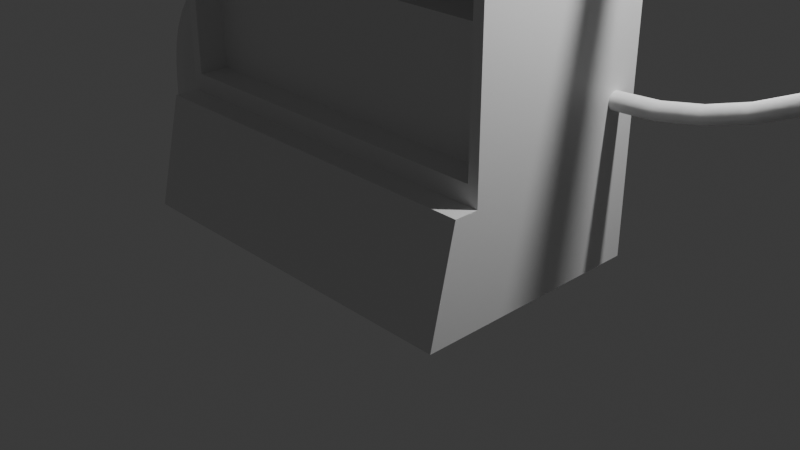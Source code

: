# Source: cannister_recharge_station_laser_Room.blend  (saved by Blender 4.2.66; exported with 4.5.12 LTS)
import bpy
from mathutils import Matrix  # noqa: F401  (used for matrix-valued properties, if any)

bpy.ops.wm.read_factory_settings(use_empty=True)
scene = bpy.context.scene
scene.name = 'Scene'

# ---- collections
col_collection = bpy.data.collections.new('Collection'); scene.collection.children.link(col_collection)

# ---- materials (node trees are filled in below, after node groups)
mat_material = bpy.data.materials.new('Material')
mat_material.alpha_threshold = 0.0
mat_material.use_transparent_shadow = False
mat_material.roughness = 0.5
mat_material.line_color = (0.0, 0.0, 0.0, 1.0)

# ---- material node trees
mat_material.use_nodes = True; mat_material.node_tree.nodes.clear()
_N = mat_material.node_tree.nodes; _L = mat_material.node_tree.links
n0 = _N.new('ShaderNodeOutputMaterial'); n0.name = 'Material Output'; n0.location = (300, 300)
n1 = _N.new('ShaderNodeBsdfPrincipled'); n1.name = 'Principled BSDF'; n1.location = (10, 300)
n1.inputs[3].default_value = 1.45
_L.new(n1.outputs[0], n0.inputs[0])
n0.is_active_output = True

# ---- world
world_world = bpy.data.worlds.new('World'); scene.world = world_world
world_world.use_nodes = True; world_world.node_tree.nodes.clear()
_N = world_world.node_tree.nodes; _L = world_world.node_tree.links
n0 = _N.new('ShaderNodeOutputWorld'); n0.name = 'World Output'; n0.location = (300, 300)
n1 = _N.new('ShaderNodeBackground'); n1.name = 'Background'; n1.location = (10, 300)
n1.inputs[0].default_value = (0.05088, 0.05088, 0.05088, 1.0)
_L.new(n1.outputs[0], n0.inputs[0])
n0.is_active_output = True
world_world.color = (0.05088, 0.05088, 0.05088)
world_world.sun_shadow_jitter_overblur = 0.0

# ---- cameras
cam_camera = bpy.data.cameras.new('Camera')
cam_camera.clip_end = 100.0
cam_camera.ortho_scale = 7.314

# ---- lights
light_light = bpy.data.lights.new('Light', 'POINT')
light_light.energy = 1000.0
light_light.shadow_soft_size = 0.1

# ---- meshes
me_cube = bpy.data.meshes.new('Cube')
me_cube.from_pydata([(1.0, 1.0, 1.0), (1.0, 1.0, -1.0), (1.0, -1.0, 1.0), (1.0, -1.0, -1.0), (-1.0, 1.0, 1.0), (-1.0, 1.0, -1.0), (-1.0, -1.0, 1.0), (-1.0, -1.0, -1.0), (1.0, 1.0, -0.6308), (-0.9442, -1.0, -0.5684), (0.9442, -1.0, -0.5684), (-1.0, 1.0, -0.6308), (-0.9442, -1.0, 0.4289), (1.0, 1.0, 0.4913), (0.9442, -1.0, 0.4289), (-1.0, 1.0, 0.4913), (1.0, -1.249, -0.6308), (1.0, -1.51, -1.0), (-1.0, -1.51, -1.0), (-1.0, -1.249, -0.6308), (1.0, -1.0, 0.4913), (1.0, -1.0, -0.6308), (-1.0, -1.0, -0.6308), (-1.0, -1.0, 0.4913), (0.8835, -0.6283, 0.4289), (0.9442, -0.6891, -0.5684), (-0.9442, -0.6891, -0.5684), (-0.8433, -0.5882, 0.4289), (0.0, 1.0, -1.0), (0.0, -1.0, 1.0), (0.0, -1.0, -1.0), (0.0, 1.0, 1.0), (0.0, 1.0, -0.6308), (0.0, -1.0, -0.6308), (0.0, 1.0, 0.4913), (0.0, -1.0, 0.4913), (0.0, -1.51, -1.0), (0.0, -1.249, -0.6308), (0.0, -1.0, -0.5684), (0.0, -1.0, 0.4289), (0.0, -0.6891, -0.5684), (0.0, -0.6891, 0.4289), (-0.04232, 1.0, -1.0), (-0.04232, -1.0, 1.0), (-0.04232, -1.0, -0.6308), (-0.04232, -1.0, 0.4913), (-0.04232, -1.249, -0.6308), (-0.03996, -1.0, -0.5684), (-0.03996, -1.0, 0.4289), (-0.03996, -0.6891, -0.5684), (-0.1409, -0.5882, 0.4289), (-0.04232, -1.0, -1.0), (-0.04232, 1.0, 1.0), (-0.04232, 1.0, -0.6308), (-0.04232, 1.0, 0.4913), (-0.04232, -1.51, -1.0), (0.04598, -1.0, -1.0), (0.04598, 1.0, 1.0), (0.04598, 1.0, -0.6308), (0.04598, 1.0, 0.4913), (0.04598, -1.51, -1.0), (0.04598, 1.0, -1.0), (0.04598, -1.0, 1.0), (0.04598, -1.0, -0.6308), (0.04598, -1.0, 0.4913), (0.04598, -1.249, -0.6308), (0.04341, -1.0, -0.5684), (0.04341, -1.0, 0.4289), (0.04341, -0.6891, -0.5684), (0.1042, -0.6283, 0.4289), (1.0, 1.0, -0.1913), (1.0, -1.0, -0.1913), (-1.0, 1.0, -0.1913), (-1.0, -1.0, -0.1913), (0.9442, -1.0, -0.1778), (-0.9442, -1.0, -0.1778), (0.9442, -0.6891, -0.1778), (-0.9442, -0.6891, -0.1778), (0.0, -0.6891, -0.1778), (0.0, 1.0, -0.1913), (-0.04232, 1.0, -0.1913), (-0.03996, -0.6891, -0.1778), (0.04341, -0.6891, -0.1778), (0.04598, 1.0, -0.1913), (1.0, 1.0, -0.2272), (1.0, -1.0, -0.2272), (-1.0, 1.0, -0.2272), (0.9442, -1.0, -0.2097), (0.9442, -0.6891, -0.2097), (0.0, -0.6891, -0.2097), (0.0, 1.0, -0.2272), (-0.04232, 1.0, -0.2272), (-0.03996, -0.6891, -0.2097), (0.04341, -0.6891, -0.2097), (0.04598, 1.0, -0.2272), (-1.0, -1.0, -0.2272), (-0.9442, -1.0, -0.2097), (-0.9442, -0.6891, -0.2097), (-0.9442, 0.2509, -0.1778), (-0.8433, 0.15, 0.4289), (-0.1409, 0.15, 0.4289), (0.8835, 0.1901, 0.4289), (0.1042, 0.1901, 0.4289), (0.9442, 0.2509, -0.1778), (-0.03996, 0.2509, -0.1778), (0.04341, 0.2509, -0.1778), (-0.03996, -0.6891, 0.4289), (-0.9442, -0.6891, 0.4289), (-0.03996, 0.2509, 0.4289), (-0.9442, 0.2509, 0.4289), (0.9442, -0.6891, 0.4289), (0.04341, -0.6891, 0.4289), (0.9442, 0.2509, 0.4289), (0.04341, 0.2509, 0.4289), (-0.1409, -0.5882, 0.4018), (-0.8433, -0.5882, 0.4018), (-0.1409, 0.15, 0.4018), (-0.8433, 0.15, 0.4018), (0.8835, -0.6283, 0.4058), (0.1042, -0.6283, 0.4058), (0.8835, 0.1901, 0.4058), (0.1042, 0.1901, 0.4058)], [], [(52, 4, 6, 43), (45, 43, 6, 23), (23, 6, 4, 15), (61, 1, 3, 56), (13, 0, 2, 20), (59, 57, 0, 13), (61, 58, 8, 1), (1, 8, 21, 3), (7, 22, 11, 5), (3, 21, 16, 17), (83, 59, 13, 70), (70, 13, 20, 71), (73, 23, 15, 72), (48, 12, 107, 106), (55, 46, 19, 18), (22, 7, 18, 19), (56, 3, 17, 60), (44, 22, 19, 46), (87, 10, 21, 85), (47, 9, 22, 44), (75, 12, 23, 73), (67, 14, 20, 64), (82, 76, 103, 105), (66, 10, 25, 68), (96, 9, 26, 97), (74, 14, 110, 76), (47, 38, 40, 49), (82, 111, 41, 78), (48, 39, 35, 45), (66, 38, 33, 63), (63, 33, 37, 65), (51, 30, 36, 55), (60, 65, 37, 36), (67, 39, 41, 111), (80, 54, 34, 79), (42, 53, 32, 28), (54, 52, 31, 34), (42, 28, 30, 51), (64, 62, 29, 35), (57, 31, 29, 62), (5, 42, 51, 7), (15, 4, 52, 54), (5, 11, 53, 42), (72, 15, 54, 80), (7, 51, 55, 18), (12, 48, 45, 23), (9, 47, 49, 26), (78, 41, 106, 81), (38, 47, 44, 33), (33, 44, 46, 37), (36, 37, 46, 55), (39, 48, 106, 41), (35, 29, 43, 45), (31, 52, 43, 29), (0, 57, 62, 2), (20, 2, 62, 64), (14, 67, 111, 110), (17, 16, 65, 60), (21, 63, 65, 16), (10, 66, 63, 21), (76, 110, 112, 103), (38, 66, 68, 40), (39, 67, 64, 35), (30, 56, 60, 36), (79, 34, 59, 83), (28, 32, 58, 61), (34, 31, 57, 59), (28, 61, 56, 30), (90, 79, 83, 94), (88, 76, 82, 93), (89, 78, 81, 92), (86, 72, 80, 91), (91, 80, 79, 90), (93, 82, 78, 89), (87, 74, 76, 88), (12, 75, 77, 107), (92, 81, 77, 97), (96, 75, 73, 95), (14, 74, 71, 20), (95, 73, 72, 86), (84, 70, 71, 85), (94, 83, 70, 84), (58, 94, 84, 8), (8, 84, 85, 21), (22, 95, 86, 11), (9, 96, 95, 22), (49, 92, 97, 26), (10, 87, 88, 25), (68, 93, 89, 40), (53, 91, 90, 32), (11, 86, 91, 53), (40, 89, 92, 49), (25, 88, 93, 68), (32, 90, 94, 58), (75, 96, 97, 77), (74, 87, 85, 71), (104, 108, 109, 98), (103, 112, 113, 105), (77, 81, 104, 98), (81, 106, 108, 104), (107, 77, 98, 109), (101, 24, 118, 120), (111, 82, 105, 113), (27, 99, 117, 115), (27, 50, 106, 107), (100, 99, 109, 108), (50, 100, 108, 106), (99, 27, 107, 109), (69, 24, 110, 111), (101, 102, 113, 112), (24, 101, 112, 110), (102, 69, 111, 113), (114, 115, 117, 116), (99, 100, 116, 117), (100, 50, 114, 116), (50, 27, 115, 114), (118, 119, 121, 120), (24, 69, 119, 118), (69, 102, 121, 119), (102, 101, 120, 121)])
_uv = me_cube.uv_layers.new(name='UVMap')
_uv.uv.foreach_set('vector', [0.7553, 0.5, 0.875, 0.5, 0.875, 0.75, 0.7553, 0.75, 0.5614, 0.8803, 0.625, 0.8803, 0.625, 1.0, 0.5614, 1.0, 0.5614, 0.0, 0.625, 0.0, 0.625, 0.25, 0.5614, 0.25, 0.2557, 0.5, 0.375, 0.5, 0.375, 0.75, 0.2557, 0.75, 0.5614, 0.5, 0.625, 0.5, 0.625, 0.75, 0.5614, 0.75, 0.5614, 0.3807, 0.625, 0.3807, 0.625, 0.5, 0.5614, 0.5, 0.375, 0.3807, 0.4212, 0.3807, 0.4212, 0.5, 0.375, 0.5, 0.375, 0.5, 0.4212, 0.5, 0.4212, 0.75, 0.375, 0.75, 0.375, 0.0, 0.4212, 0.0, 0.4212, 0.25, 0.375, 0.25, 0.375, 0.75, 0.4212, 0.75, 0.4212, 0.75, 0.375, 0.75, 0.4761, 0.3807, 0.5614, 0.3807, 0.5614, 0.5, 0.4761, 0.5, 0.4761, 0.5, 0.5614, 0.5, 0.5614, 0.75, 0.4761, 0.75, 0.4761, 0.0, 0.5614, 0.0, 0.5614, 0.25, 0.4761, 0.25, 0.5536, 0.88, 0.5536, 0.9922, 0.5536, 0.9922, 0.5536, 0.88, 0.375, 0.8803, 0.4212, 0.8803, 0.4212, 1.0, 0.375, 1.0, 0.4212, 0.0, 0.375, 0.0, 0.375, 0.0, 0.4212, 0.0, 0.2557, 0.75, 0.375, 0.75, 0.375, 0.75, 0.2557, 0.75, 0.4212, 0.8803, 0.4212, 1.0, 0.4212, 1.0, 0.4212, 0.8803, 0.4738, 0.7578, 0.429, 0.7578, 0.4212, 0.75, 0.4716, 0.75, 0.429, 0.88, 0.429, 0.9922, 0.4212, 1.0, 0.4212, 0.8803, 0.4778, 0.9922, 0.5536, 0.9922, 0.5614, 1.0, 0.4761, 1.0, 0.5536, 0.8696, 0.5536, 0.7578, 0.5614, 0.75, 0.5614, 0.8693, 0.4778, 0.8696, 0.4778, 0.7578, 0.4778, 0.7578, 0.4778, 0.8696, 0.429, 0.8696, 0.429, 0.7578, 0.429, 0.7578, 0.429, 0.8696, 0.4738, 0.9922, 0.429, 0.9922, 0.429, 0.9922, 0.4738, 0.9922, 0.4778, 0.7578, 0.5536, 0.7578, 0.5536, 0.7578, 0.4778, 0.7578, 0.429, 0.88, 0.429, 0.875, 0.429, 0.875, 0.429, 0.88, 0.4778, 0.8696, 0.5536, 0.8696, 0.5536, 0.875, 0.4778, 0.875, 0.5536, 0.88, 0.5536, 0.875, 0.5614, 0.875, 0.5614, 0.8803, 0.429, 0.8696, 0.429, 0.875, 0.4212, 0.875, 0.4212, 0.8693, 0.4212, 0.8693, 0.4212, 0.875, 0.4212, 0.875, 0.4212, 0.8693, 0.2447, 0.75, 0.25, 0.75, 0.25, 0.75, 0.2447, 0.75, 0.375, 0.8693, 0.4212, 0.8693, 0.4212, 0.875, 0.375, 0.875, 0.5536, 0.8696, 0.5536, 0.875, 0.5536, 0.875, 0.5536, 0.8696, 0.4761, 0.3697, 0.5614, 0.3697, 0.5614, 0.375, 0.4761, 0.375, 0.375, 0.3697, 0.4212, 0.3697, 0.4212, 0.375, 0.375, 0.375, 0.5614, 0.3697, 0.625, 0.3697, 0.625, 0.375, 0.5614, 0.375, 0.2447, 0.5, 0.25, 0.5, 0.25, 0.75, 0.2447, 0.75, 0.5614, 0.8693, 0.625, 0.8693, 0.625, 0.875, 0.5614, 0.875, 0.7443, 0.5, 0.75, 0.5, 0.75, 0.75, 0.7443, 0.75, 0.125, 0.5, 0.2447, 0.5, 0.2447, 0.75, 0.125, 0.75, 0.5614, 0.25, 0.625, 0.25, 0.625, 0.3697, 0.5614, 0.3697, 0.375, 0.25, 0.4212, 0.25, 0.4212, 0.3697, 0.375, 0.3697, 0.4761, 0.25, 0.5614, 0.25, 0.5614, 0.3697, 0.4761, 0.3697, 0.125, 0.75, 0.2447, 0.75, 0.2447, 0.75, 0.125, 0.75, 0.5536, 0.9922, 0.5536, 0.88, 0.5614, 0.8803, 0.5614, 1.0, 0.429, 0.9922, 0.429, 0.88, 0.429, 0.88, 0.429, 0.9922, 0.4778, 0.875, 0.5536, 0.875, 0.5536, 0.88, 0.4778, 0.88, 0.429, 0.875, 0.429, 0.88, 0.4212, 0.8803, 0.4212, 0.875, 0.4212, 0.875, 0.4212, 0.8803, 0.4212, 0.8803, 0.4212, 0.875, 0.375, 0.875, 0.4212, 0.875, 0.4212, 0.8803, 0.375, 0.8803, 0.5536, 0.875, 0.5536, 0.88, 0.5536, 0.88, 0.5536, 0.875, 0.5614, 0.875, 0.625, 0.875, 0.625, 0.8803, 0.5614, 0.8803, 0.75, 0.5, 0.7553, 0.5, 0.7553, 0.75, 0.75, 0.75, 0.625, 0.5, 0.7443, 0.5, 0.7443, 0.75, 0.625, 0.75, 0.5614, 0.75, 0.625, 0.75, 0.625, 0.8693, 0.5614, 0.8693, 0.5536, 0.7578, 0.5536, 0.8696, 0.5536, 0.8696, 0.5536, 0.7578, 0.375, 0.75, 0.4212, 0.75, 0.4212, 0.8693, 0.375, 0.8693, 0.4212, 0.75, 0.4212, 0.8693, 0.4212, 0.8693, 0.4212, 0.75, 0.429, 0.7578, 0.429, 0.8696, 0.4212, 0.8693, 0.4212, 0.75, 0.4778, 0.7578, 0.5536, 0.7578, 0.5536, 0.7578, 0.4778, 0.7578, 0.429, 0.875, 0.429, 0.8696, 0.429, 0.8696, 0.429, 0.875, 0.5536, 0.875, 0.5536, 0.8696, 0.5614, 0.8693, 0.5614, 0.875, 0.25, 0.75, 0.2557, 0.75, 0.2557, 0.75, 0.25, 0.75, 0.4761, 0.375, 0.5614, 0.375, 0.5614, 0.3807, 0.4761, 0.3807, 0.375, 0.375, 0.4212, 0.375, 0.4212, 0.3807, 0.375, 0.3807, 0.5614, 0.375, 0.625, 0.375, 0.625, 0.3807, 0.5614, 0.3807, 0.25, 0.5, 0.2557, 0.5, 0.2557, 0.75, 0.25, 0.75, 0.4716, 0.375, 0.4761, 0.375, 0.4761, 0.3807, 0.4716, 0.3807, 0.4738, 0.7578, 0.4778, 0.7578, 0.4778, 0.8696, 0.4738, 0.8696, 0.4738, 0.875, 0.4778, 0.875, 0.4778, 0.88, 0.4738, 0.88, 0.4716, 0.25, 0.4761, 0.25, 0.4761, 0.3697, 0.4716, 0.3697, 0.4716, 0.3697, 0.4761, 0.3697, 0.4761, 0.375, 0.4716, 0.375, 0.4738, 0.8696, 0.4778, 0.8696, 0.4778, 0.875, 0.4738, 0.875, 0.4738, 0.7578, 0.4778, 0.7578, 0.4778, 0.7578, 0.4738, 0.7578, 0.5536, 0.9922, 0.4778, 0.9922, 0.4778, 0.9922, 0.5536, 0.9922, 0.4738, 0.88, 0.4778, 0.88, 0.4778, 0.9922, 0.4738, 0.9922, 0.4738, 0.9922, 0.4778, 0.9922, 0.4761, 1.0, 0.4716, 1.0, 0.5536, 0.7578, 0.4778, 0.7578, 0.4761, 0.75, 0.5614, 0.75, 0.4716, 0.0, 0.4761, 0.0, 0.4761, 0.25, 0.4716, 0.25, 0.4716, 0.5, 0.4761, 0.5, 0.4761, 0.75, 0.4716, 0.75, 0.4716, 0.3807, 0.4761, 0.3807, 0.4761, 0.5, 0.4716, 0.5, 0.4212, 0.3807, 0.4716, 0.3807, 0.4716, 0.5, 0.4212, 0.5, 0.4212, 0.5, 0.4716, 0.5, 0.4716, 0.75, 0.4212, 0.75, 0.4212, 0.0, 0.4716, 0.0, 0.4716, 0.25, 0.4212, 0.25, 0.429, 0.9922, 0.4738, 0.9922, 0.4716, 1.0, 0.4212, 1.0, 0.429, 0.88, 0.4738, 0.88, 0.4738, 0.9922, 0.429, 0.9922, 0.429, 0.7578, 0.4738, 0.7578, 0.4738, 0.7578, 0.429, 0.7578, 0.429, 0.8696, 0.4738, 0.8696, 0.4738, 0.875, 0.429, 0.875, 0.4212, 0.3697, 0.4716, 0.3697, 0.4716, 0.375, 0.4212, 0.375, 0.4212, 0.25, 0.4716, 0.25, 0.4716, 0.3697, 0.4212, 0.3697, 0.429, 0.875, 0.4738, 0.875, 0.4738, 0.88, 0.429, 0.88, 0.429, 0.7578, 0.4738, 0.7578, 0.4738, 0.8696, 0.429, 0.8696, 0.4212, 0.375, 0.4716, 0.375, 0.4716, 0.3807, 0.4212, 0.3807, 0.4778, 0.9922, 0.4738, 0.9922, 0.4738, 0.9922, 0.4778, 0.9922, 0.4778, 0.7578, 0.4738, 0.7578, 0.4716, 0.75, 0.4761, 0.75, 0.4778, 0.88, 0.5536, 0.88, 0.5536, 0.9922, 0.4778, 0.9922, 0.4778, 0.7578, 0.5536, 0.7578, 0.5536, 0.8696, 0.4778, 0.8696, 0.4778, 0.9922, 0.4778, 0.88, 0.4778, 0.88, 0.4778, 0.9922, 0.4778, 0.88, 0.5536, 0.88, 0.5536, 0.88, 0.4778, 0.88, 0.5536, 0.9922, 0.4778, 0.9922, 0.4778, 0.9922, 0.5536, 0.9922, 0.5536, 0.7653, 0.5536, 0.7653, 0.5536, 0.7653, 0.5536, 0.7653, 0.5536, 0.8696, 0.4778, 0.8696, 0.4778, 0.8696, 0.5536, 0.8696, 0.5536, 0.9797, 0.5536, 0.9797, 0.5536, 0.9797, 0.5536, 0.9797, 0.5536, 0.9797, 0.5536, 0.8925, 0.5536, 0.88, 0.5536, 0.9922, 0.5536, 0.8925, 0.5536, 0.9797, 0.5536, 0.9922, 0.5536, 0.88, 0.5536, 0.8925, 0.5536, 0.8925, 0.5536, 0.88, 0.5536, 0.88, 0.5536, 0.9797, 0.5536, 0.9797, 0.5536, 0.9922, 0.5536, 0.9922, 0.5536, 0.8621, 0.5536, 0.7653, 0.5536, 0.7578, 0.5536, 0.8696, 0.5536, 0.7653, 0.5536, 0.8621, 0.5536, 0.8696, 0.5536, 0.7578, 0.5536, 0.7653, 0.5536, 0.7653, 0.5536, 0.7578, 0.5536, 0.7578, 0.5536, 0.8621, 0.5536, 0.8621, 0.5536, 0.8696, 0.5536, 0.8696, 0.5536, 0.8925, 0.5536, 0.9797, 0.5536, 0.9797, 0.5536, 0.8925, 0.5536, 0.9797, 0.5536, 0.8925, 0.5536, 0.8925, 0.5536, 0.9797, 0.5536, 0.8925, 0.5536, 0.8925, 0.5536, 0.8925, 0.5536, 0.8925, 0.5536, 0.8925, 0.5536, 0.9797, 0.5536, 0.9797, 0.5536, 0.8925, 0.5536, 0.7653, 0.5536, 0.8621, 0.5536, 0.8621, 0.5536, 0.7653, 0.5536, 0.7653, 0.5536, 0.8621, 0.5536, 0.8621, 0.5536, 0.7653, 0.5536, 0.8621, 0.5536, 0.8621, 0.5536, 0.8621, 0.5536, 0.8621, 0.5536, 0.8621, 0.5536, 0.7653, 0.5536, 0.7653, 0.5536, 0.8621])
me_cube.materials.append(mat_material)
me_cube.use_mirror_vertex_groups = False
me_cube.update()

# ---- curves / text
cu_b_ziercurve_003 = bpy.data.curves.new('BézierCurve.003', 'CURVE')
cu_b_ziercurve_003.dimensions = '3D'
_sp = cu_b_ziercurve_003.splines.new('BEZIER'); _sp.bezier_points.add(2)
_sp.bezier_points.foreach_set('co', [3.277, 0.8955, -0.7337, 4.426, 0.247, -0.7337, 3.263, -1.054, -0.7337])
_sp.bezier_points.foreach_set('handle_left', [2.57, 0.9044, -0.7337, 3.53, 0.69, -0.7337, 4.263, -1.069, -0.7337])
_sp.bezier_points.foreach_set('handle_right', [3.984, 0.8867, -0.7337, 5.323, -0.1959, -0.7337, 2.263, -1.04, -0.7337])
for _p, _l, _r in zip(_sp.bezier_points, ['ALIGNED', 'ALIGNED', 'ALIGNED'], ['ALIGNED', 'ALIGNED', 'ALIGNED']): _p.handle_left_type = _l; _p.handle_right_type = _r
_sp.order_u = 0
_sp.order_v = 0
cu_b_ziercurve_003.use_path = True
cu_b_ziercurve_003.bevel_depth = 0.05
cu_b_ziercurve_003.fill_mode = 'FULL'
cu_b_ziercurve_004 = bpy.data.curves.new('BézierCurve.004', 'CURVE')
cu_b_ziercurve_004.dimensions = '3D'
_sp = cu_b_ziercurve_004.splines.new('BEZIER'); _sp.bezier_points.add(1)
_sp.bezier_points.foreach_set('co', [0.1719, -1.777, 4.44e-08, 1.0, 0.0, 0.0])
_sp.bezier_points.foreach_set('handle_left', [0.1707, -2.484, 5.031e-08, 2.658e-05, 0.007295, -2.084e-10])
_sp.bezier_points.foreach_set('handle_right', [0.173, -1.07, 3.848e-08, 2.0, -0.007295, 2.084e-10])
for _p, _l, _r in zip(_sp.bezier_points, ['ALIGNED', 'ALIGNED'], ['ALIGNED', 'ALIGNED']): _p.handle_left_type = _l; _p.handle_right_type = _r
_sp.order_u = 0
_sp.order_v = 0
cu_b_ziercurve_004.use_path = True
cu_b_ziercurve_004.bevel_depth = 0.59
cu_b_ziercurve_004.fill_mode = 'FULL'
cu_b_ziercurve_005 = bpy.data.curves.new('BézierCurve.005', 'CURVE')
cu_b_ziercurve_005.dimensions = '3D'
_sp = cu_b_ziercurve_005.splines.new('BEZIER'); _sp.bezier_points.add(1)
_sp.bezier_points.foreach_set('co', [0.1719, -1.777, 4.44e-08, 1.0, 0.0, 0.0])
_sp.bezier_points.foreach_set('handle_left', [0.1707, -2.484, 5.031e-08, 2.658e-05, 0.007295, -2.084e-10])
_sp.bezier_points.foreach_set('handle_right', [0.173, -1.07, 3.848e-08, 2.0, -0.007295, 2.084e-10])
for _p, _l, _r in zip(_sp.bezier_points, ['ALIGNED', 'ALIGNED'], ['ALIGNED', 'ALIGNED']): _p.handle_left_type = _l; _p.handle_right_type = _r
_sp.order_u = 0
_sp.order_v = 0
cu_b_ziercurve_005.use_path = True
cu_b_ziercurve_005.bevel_depth = 0.59
cu_b_ziercurve_005.fill_mode = 'FULL'

# ---- objects
ob_cube = bpy.data.objects.new('Cube', me_cube)
ob_light = bpy.data.objects.new('Light', light_light)
ob_camera = bpy.data.objects.new('Camera', cam_camera)
ob_b_ziercurve_002 = bpy.data.objects.new('BézierCurve.002', cu_b_ziercurve_003)
ob_b_ziercurve = bpy.data.objects.new('BézierCurve', cu_b_ziercurve_004)
ob_b_ziercurve_001 = bpy.data.objects.new('BézierCurve.001', cu_b_ziercurve_005)

# ---- transforms, parenting, visibility, modifiers, constraints
ob_cube.location = (0.0, 0.0, 3.062)
ob_cube.scale = (1.973, 1.0, 3.086)
ob_cube.lock_rotations_4d = False
ob_cube.empty_display_type = 'ARROWS'
ob_cube.lineart.crease_threshold = 0.0
ob_light.location = (4.076, 1.005, 5.904)
ob_light.rotation_euler = (0.6503, 0.05522, 1.866)
ob_light.lock_rotations_4d = False
ob_light.empty_display_type = 'ARROWS'
ob_light.color = (0.0, 0.0, 0.0, 0.0)
ob_light.lineart.crease_threshold = 0.0
ob_camera.location = (7.359, -6.926, 4.958)
ob_camera.rotation_euler = (1.109, 0.0, 0.8149)
ob_camera.lock_rotations_4d = False
ob_camera.empty_display_type = 'ARROWS'
ob_camera.color = (0.0, 0.0, 0.0, 0.0)
ob_camera.display_type = 'WIRE'
ob_camera.lineart.crease_threshold = 0.0
ob_b_ziercurve_002.location = (-4.029, -0.6204, 3.544)
ob_b_ziercurve_002.rotation_euler = (1.571, -0.0, -0.0)
ob_b_ziercurve_002.scale = (1.836, 1.836, 1.836)
ob_b_ziercurve.location = (-3.005, -2.4e-07, 1.786)
ob_b_ziercurve.rotation_euler = (1.571, -0.0, -0.0)
ob_b_ziercurve_001.location = (2.986, -0.1314, 5.425)
ob_b_ziercurve_001.rotation_euler = (1.571, -3.142, -5.504e-11)

# ---- collection membership
col_collection.objects.link(ob_cube)
col_collection.objects.link(ob_light)
col_collection.objects.link(ob_camera)
col_collection.objects.link(ob_b_ziercurve_002)
col_collection.objects.link(ob_b_ziercurve)
col_collection.objects.link(ob_b_ziercurve_001)

# ---- scene / render settings (as saved in the file)
scene.camera = ob_camera
scene.frame_start = 1; scene.frame_end = 250; scene.frame_set(1)
scene.render.engine = 'BLENDER_EEVEE_NEXT'
bpy.context.view_layer.update()
